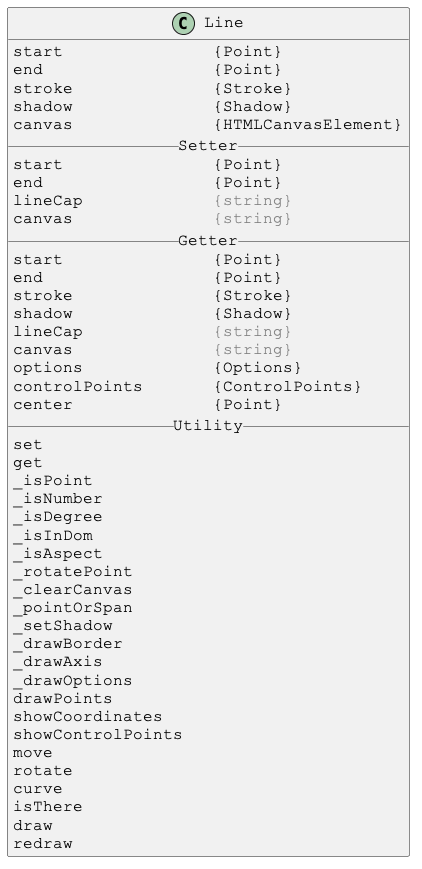

The diagram above was rendered by PlantUML. Its source (embedded in the PNG):
@startuml

skinparam DefaultFontSize 16
skinparam DefaultFontName Courier New

class Line {
start               {Point}
end                 {Point}
stroke              {Stroke}
shadow              {Shadow}
canvas              {HTMLCanvasElement}
__ Setter __
start               {Point}
end                 {Point}
lineCap             <color:gray>{string}</color>
canvas              <color:gray>{string}</color>
__ Getter __
start               {Point}
end                 {Point}
stroke              {Stroke}
shadow              {Shadow}
lineCap             <color:gray>{string}</color>
canvas              <color:gray>{string}</color>
options             {Options}
controlPoints       {ControlPoints}
center              {Point}
__ Utility __
set
get
_isPoint
_isNumber
_isDegree
_isInDom
_isAspect
_rotatePoint
_clearCanvas
_pointOrSpan
_setShadow
_drawBorder
_drawAxis
_drawOptions
drawPoints
showCoordinates
showControlPoints
move
rotate
curve
isThere
draw
redraw
}

@enduml